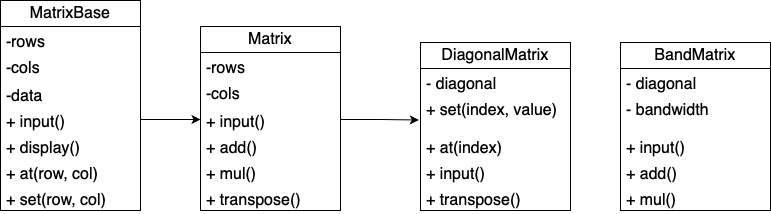

The diagram above was exported from draw.io. Its source (the exported page's mxGraphModel, read from the mxfile embedded in the PNG):
<mxGraphModel dx="855" dy="558" grid="1" gridSize="10" guides="1" tooltips="1" connect="1" arrows="1" fold="1" page="1" pageScale="1" pageWidth="827" pageHeight="1169" math="0" shadow="0">
  <root>
    <mxCell id="0" />
    <mxCell id="1" parent="0" />
    <mxCell id="JEjgFKES58CyyEShHxqv-3" value="&lt;span style=&quot;text-align: start; font-size: medium;&quot;&gt;MatrixBase&lt;/span&gt;" style="swimlane;fontStyle=0;childLayout=stackLayout;horizontal=1;startSize=26;fillColor=none;horizontalStack=0;resizeParent=1;resizeParentMax=0;resizeLast=0;collapsible=1;marginBottom=0;whiteSpace=wrap;html=1;" vertex="1" parent="1">
      <mxGeometry x="20" y="310" width="140" height="210" as="geometry" />
    </mxCell>
    <mxCell id="JEjgFKES58CyyEShHxqv-4" value="&lt;span style=&quot;font-size: medium;&quot;&gt;-rows&lt;/span&gt;" style="text;strokeColor=none;fillColor=none;align=left;verticalAlign=top;spacingLeft=4;spacingRight=4;overflow=hidden;rotatable=0;points=[[0,0.5],[1,0.5]];portConstraint=eastwest;whiteSpace=wrap;html=1;" vertex="1" parent="JEjgFKES58CyyEShHxqv-3">
      <mxGeometry y="26" width="140" height="26" as="geometry" />
    </mxCell>
    <mxCell id="JEjgFKES58CyyEShHxqv-5" value="&lt;span style=&quot;font-size: medium;&quot;&gt;-cols&lt;/span&gt;" style="text;strokeColor=none;fillColor=none;align=left;verticalAlign=top;spacingLeft=4;spacingRight=4;overflow=hidden;rotatable=0;points=[[0,0.5],[1,0.5]];portConstraint=eastwest;whiteSpace=wrap;html=1;" vertex="1" parent="JEjgFKES58CyyEShHxqv-3">
      <mxGeometry y="52" width="140" height="28" as="geometry" />
    </mxCell>
    <mxCell id="JEjgFKES58CyyEShHxqv-6" value="&lt;span style=&quot;font-size: medium;&quot;&gt;-data&amp;nbsp;&lt;/span&gt;" style="text;strokeColor=none;fillColor=none;align=left;verticalAlign=top;spacingLeft=4;spacingRight=4;overflow=hidden;rotatable=0;points=[[0,0.5],[1,0.5]];portConstraint=eastwest;whiteSpace=wrap;html=1;" vertex="1" parent="JEjgFKES58CyyEShHxqv-3">
      <mxGeometry y="80" width="140" height="26" as="geometry" />
    </mxCell>
    <mxCell id="JEjgFKES58CyyEShHxqv-9" value="&lt;span style=&quot;font-size: medium;&quot;&gt;+ input()&lt;/span&gt;" style="text;strokeColor=none;fillColor=none;align=left;verticalAlign=top;spacingLeft=4;spacingRight=4;overflow=hidden;rotatable=0;points=[[0,0.5],[1,0.5]];portConstraint=eastwest;whiteSpace=wrap;html=1;" vertex="1" parent="JEjgFKES58CyyEShHxqv-3">
      <mxGeometry y="106" width="140" height="26" as="geometry" />
    </mxCell>
    <mxCell id="JEjgFKES58CyyEShHxqv-10" value="&lt;span style=&quot;font-size: medium;&quot;&gt;+ display()&lt;/span&gt;" style="text;strokeColor=none;fillColor=none;align=left;verticalAlign=top;spacingLeft=4;spacingRight=4;overflow=hidden;rotatable=0;points=[[0,0.5],[1,0.5]];portConstraint=eastwest;whiteSpace=wrap;html=1;" vertex="1" parent="JEjgFKES58CyyEShHxqv-3">
      <mxGeometry y="132" width="140" height="26" as="geometry" />
    </mxCell>
    <mxCell id="JEjgFKES58CyyEShHxqv-12" value="&lt;span style=&quot;font-size: medium;&quot;&gt;+ at(row, col)&lt;/span&gt;" style="text;strokeColor=none;fillColor=none;align=left;verticalAlign=top;spacingLeft=4;spacingRight=4;overflow=hidden;rotatable=0;points=[[0,0.5],[1,0.5]];portConstraint=eastwest;whiteSpace=wrap;html=1;" vertex="1" parent="JEjgFKES58CyyEShHxqv-3">
      <mxGeometry y="158" width="140" height="26" as="geometry" />
    </mxCell>
    <mxCell id="JEjgFKES58CyyEShHxqv-13" value="&lt;span style=&quot;font-size: medium;&quot;&gt;+ set(row, col)&lt;/span&gt;" style="text;strokeColor=none;fillColor=none;align=left;verticalAlign=top;spacingLeft=4;spacingRight=4;overflow=hidden;rotatable=0;points=[[0,0.5],[1,0.5]];portConstraint=eastwest;whiteSpace=wrap;html=1;" vertex="1" parent="JEjgFKES58CyyEShHxqv-3">
      <mxGeometry y="184" width="140" height="26" as="geometry" />
    </mxCell>
    <mxCell id="JEjgFKES58CyyEShHxqv-14" value="&lt;span style=&quot;text-align: start; font-size: medium;&quot;&gt;Matrix&lt;/span&gt;" style="swimlane;fontStyle=0;childLayout=stackLayout;horizontal=1;startSize=26;fillColor=none;horizontalStack=0;resizeParent=1;resizeParentMax=0;resizeLast=0;collapsible=1;marginBottom=0;whiteSpace=wrap;html=1;" vertex="1" parent="1">
      <mxGeometry x="220" y="336" width="140" height="184" as="geometry" />
    </mxCell>
    <mxCell id="JEjgFKES58CyyEShHxqv-15" value="&lt;span style=&quot;font-size: medium;&quot;&gt;-rows&lt;/span&gt;" style="text;strokeColor=none;fillColor=none;align=left;verticalAlign=top;spacingLeft=4;spacingRight=4;overflow=hidden;rotatable=0;points=[[0,0.5],[1,0.5]];portConstraint=eastwest;whiteSpace=wrap;html=1;" vertex="1" parent="JEjgFKES58CyyEShHxqv-14">
      <mxGeometry y="26" width="140" height="26" as="geometry" />
    </mxCell>
    <mxCell id="JEjgFKES58CyyEShHxqv-16" value="&lt;span style=&quot;font-size: medium;&quot;&gt;-cols&lt;/span&gt;" style="text;strokeColor=none;fillColor=none;align=left;verticalAlign=top;spacingLeft=4;spacingRight=4;overflow=hidden;rotatable=0;points=[[0,0.5],[1,0.5]];portConstraint=eastwest;whiteSpace=wrap;html=1;" vertex="1" parent="JEjgFKES58CyyEShHxqv-14">
      <mxGeometry y="52" width="140" height="28" as="geometry" />
    </mxCell>
    <mxCell id="JEjgFKES58CyyEShHxqv-18" value="&lt;span style=&quot;font-size: medium;&quot;&gt;+ input()&lt;/span&gt;" style="text;strokeColor=none;fillColor=none;align=left;verticalAlign=top;spacingLeft=4;spacingRight=4;overflow=hidden;rotatable=0;points=[[0,0.5],[1,0.5]];portConstraint=eastwest;whiteSpace=wrap;html=1;" vertex="1" parent="JEjgFKES58CyyEShHxqv-14">
      <mxGeometry y="80" width="140" height="26" as="geometry" />
    </mxCell>
    <mxCell id="JEjgFKES58CyyEShHxqv-19" value="&lt;span style=&quot;font-size: medium;&quot;&gt;+ add()&lt;/span&gt;" style="text;strokeColor=none;fillColor=none;align=left;verticalAlign=top;spacingLeft=4;spacingRight=4;overflow=hidden;rotatable=0;points=[[0,0.5],[1,0.5]];portConstraint=eastwest;whiteSpace=wrap;html=1;" vertex="1" parent="JEjgFKES58CyyEShHxqv-14">
      <mxGeometry y="106" width="140" height="26" as="geometry" />
    </mxCell>
    <mxCell id="JEjgFKES58CyyEShHxqv-20" value="&lt;span style=&quot;font-size: medium;&quot;&gt;+ mul()&lt;/span&gt;" style="text;strokeColor=none;fillColor=none;align=left;verticalAlign=top;spacingLeft=4;spacingRight=4;overflow=hidden;rotatable=0;points=[[0,0.5],[1,0.5]];portConstraint=eastwest;whiteSpace=wrap;html=1;" vertex="1" parent="JEjgFKES58CyyEShHxqv-14">
      <mxGeometry y="132" width="140" height="26" as="geometry" />
    </mxCell>
    <mxCell id="JEjgFKES58CyyEShHxqv-21" value="&lt;span style=&quot;font-size: medium;&quot;&gt;+&amp;nbsp;&lt;/span&gt;&lt;span style=&quot;font-size: medium;&quot;&gt;transpose()&lt;/span&gt;" style="text;strokeColor=none;fillColor=none;align=left;verticalAlign=top;spacingLeft=4;spacingRight=4;overflow=hidden;rotatable=0;points=[[0,0.5],[1,0.5]];portConstraint=eastwest;whiteSpace=wrap;html=1;" vertex="1" parent="JEjgFKES58CyyEShHxqv-14">
      <mxGeometry y="158" width="140" height="26" as="geometry" />
    </mxCell>
    <mxCell id="JEjgFKES58CyyEShHxqv-22" value="" style="edgeStyle=orthogonalEdgeStyle;rounded=0;orthogonalLoop=1;jettySize=auto;html=1;entryX=0;entryY=0.5;entryDx=0;entryDy=0;" edge="1" parent="1" source="JEjgFKES58CyyEShHxqv-9" target="JEjgFKES58CyyEShHxqv-18">
      <mxGeometry relative="1" as="geometry" />
    </mxCell>
    <mxCell id="JEjgFKES58CyyEShHxqv-23" value="&lt;span style=&quot;text-align: start; font-size: medium;&quot;&gt;DiagonalMatrix&lt;/span&gt;" style="swimlane;fontStyle=0;childLayout=stackLayout;horizontal=1;startSize=26;fillColor=none;horizontalStack=0;resizeParent=1;resizeParentMax=0;resizeLast=0;collapsible=1;marginBottom=0;whiteSpace=wrap;html=1;" vertex="1" parent="1">
      <mxGeometry x="440" y="352" width="150" height="168" as="geometry" />
    </mxCell>
    <mxCell id="JEjgFKES58CyyEShHxqv-24" value="&lt;span style=&quot;font-size: medium;&quot;&gt;- diagonal&lt;/span&gt;" style="text;strokeColor=none;fillColor=none;align=left;verticalAlign=top;spacingLeft=4;spacingRight=4;overflow=hidden;rotatable=0;points=[[0,0.5],[1,0.5]];portConstraint=eastwest;whiteSpace=wrap;html=1;" vertex="1" parent="JEjgFKES58CyyEShHxqv-23">
      <mxGeometry y="26" width="150" height="26" as="geometry" />
    </mxCell>
    <mxCell id="JEjgFKES58CyyEShHxqv-25" value="&lt;span style=&quot;font-size: medium;&quot;&gt;+ set(index, value)&lt;/span&gt;" style="text;strokeColor=none;fillColor=none;align=left;verticalAlign=top;spacingLeft=4;spacingRight=4;overflow=hidden;rotatable=0;points=[[0,0.5],[1,0.5]];portConstraint=eastwest;whiteSpace=wrap;html=1;" vertex="1" parent="JEjgFKES58CyyEShHxqv-23">
      <mxGeometry y="52" width="150" height="38" as="geometry" />
    </mxCell>
    <mxCell id="JEjgFKES58CyyEShHxqv-26" value="&lt;span style=&quot;font-size: medium;&quot;&gt;+ at(index)&lt;/span&gt;" style="text;strokeColor=none;fillColor=none;align=left;verticalAlign=top;spacingLeft=4;spacingRight=4;overflow=hidden;rotatable=0;points=[[0,0.5],[1,0.5]];portConstraint=eastwest;whiteSpace=wrap;html=1;" vertex="1" parent="JEjgFKES58CyyEShHxqv-23">
      <mxGeometry y="90" width="150" height="26" as="geometry" />
    </mxCell>
    <mxCell id="JEjgFKES58CyyEShHxqv-27" value="&lt;span style=&quot;font-size: medium;&quot;&gt;+ input()&lt;/span&gt;" style="text;strokeColor=none;fillColor=none;align=left;verticalAlign=top;spacingLeft=4;spacingRight=4;overflow=hidden;rotatable=0;points=[[0,0.5],[1,0.5]];portConstraint=eastwest;whiteSpace=wrap;html=1;" vertex="1" parent="JEjgFKES58CyyEShHxqv-23">
      <mxGeometry y="116" width="150" height="26" as="geometry" />
    </mxCell>
    <mxCell id="JEjgFKES58CyyEShHxqv-29" value="&lt;span style=&quot;font-size: medium;&quot;&gt;+&amp;nbsp;&lt;/span&gt;&lt;span style=&quot;font-size: medium;&quot;&gt;transpose()&lt;/span&gt;" style="text;strokeColor=none;fillColor=none;align=left;verticalAlign=top;spacingLeft=4;spacingRight=4;overflow=hidden;rotatable=0;points=[[0,0.5],[1,0.5]];portConstraint=eastwest;whiteSpace=wrap;html=1;" vertex="1" parent="JEjgFKES58CyyEShHxqv-23">
      <mxGeometry y="142" width="150" height="26" as="geometry" />
    </mxCell>
    <mxCell id="JEjgFKES58CyyEShHxqv-31" value="" style="edgeStyle=orthogonalEdgeStyle;rounded=0;orthogonalLoop=1;jettySize=auto;html=1;entryX=-0.011;entryY=0.671;entryDx=0;entryDy=0;entryPerimeter=0;" edge="1" parent="1" source="JEjgFKES58CyyEShHxqv-18" target="JEjgFKES58CyyEShHxqv-25">
      <mxGeometry relative="1" as="geometry" />
    </mxCell>
    <mxCell id="JEjgFKES58CyyEShHxqv-32" value="&lt;span style=&quot;text-align: start; font-size: medium;&quot;&gt;BandMatrix&lt;/span&gt;" style="swimlane;fontStyle=0;childLayout=stackLayout;horizontal=1;startSize=26;fillColor=none;horizontalStack=0;resizeParent=1;resizeParentMax=0;resizeLast=0;collapsible=1;marginBottom=0;whiteSpace=wrap;html=1;" vertex="1" parent="1">
      <mxGeometry x="640" y="352" width="150" height="168" as="geometry" />
    </mxCell>
    <mxCell id="JEjgFKES58CyyEShHxqv-33" value="&lt;span style=&quot;font-size: medium;&quot;&gt;- diagonal&lt;/span&gt;" style="text;strokeColor=none;fillColor=none;align=left;verticalAlign=top;spacingLeft=4;spacingRight=4;overflow=hidden;rotatable=0;points=[[0,0.5],[1,0.5]];portConstraint=eastwest;whiteSpace=wrap;html=1;" vertex="1" parent="JEjgFKES58CyyEShHxqv-32">
      <mxGeometry y="26" width="150" height="26" as="geometry" />
    </mxCell>
    <mxCell id="JEjgFKES58CyyEShHxqv-34" value="&lt;span style=&quot;font-size: medium;&quot;&gt;- bandwidth&lt;/span&gt;" style="text;strokeColor=none;fillColor=none;align=left;verticalAlign=top;spacingLeft=4;spacingRight=4;overflow=hidden;rotatable=0;points=[[0,0.5],[1,0.5]];portConstraint=eastwest;whiteSpace=wrap;html=1;" vertex="1" parent="JEjgFKES58CyyEShHxqv-32">
      <mxGeometry y="52" width="150" height="38" as="geometry" />
    </mxCell>
    <mxCell id="JEjgFKES58CyyEShHxqv-35" value="&lt;span style=&quot;font-size: medium;&quot;&gt;+ input()&lt;/span&gt;" style="text;strokeColor=none;fillColor=none;align=left;verticalAlign=top;spacingLeft=4;spacingRight=4;overflow=hidden;rotatable=0;points=[[0,0.5],[1,0.5]];portConstraint=eastwest;whiteSpace=wrap;html=1;" vertex="1" parent="JEjgFKES58CyyEShHxqv-32">
      <mxGeometry y="90" width="150" height="26" as="geometry" />
    </mxCell>
    <mxCell id="JEjgFKES58CyyEShHxqv-36" value="&lt;span style=&quot;font-size: medium;&quot;&gt;+ add()&lt;/span&gt;" style="text;strokeColor=none;fillColor=none;align=left;verticalAlign=top;spacingLeft=4;spacingRight=4;overflow=hidden;rotatable=0;points=[[0,0.5],[1,0.5]];portConstraint=eastwest;whiteSpace=wrap;html=1;" vertex="1" parent="JEjgFKES58CyyEShHxqv-32">
      <mxGeometry y="116" width="150" height="26" as="geometry" />
    </mxCell>
    <mxCell id="JEjgFKES58CyyEShHxqv-37" value="&lt;span style=&quot;font-size: medium;&quot;&gt;+ mul()&lt;/span&gt;" style="text;strokeColor=none;fillColor=none;align=left;verticalAlign=top;spacingLeft=4;spacingRight=4;overflow=hidden;rotatable=0;points=[[0,0.5],[1,0.5]];portConstraint=eastwest;whiteSpace=wrap;html=1;" vertex="1" parent="JEjgFKES58CyyEShHxqv-32">
      <mxGeometry y="142" width="150" height="26" as="geometry" />
    </mxCell>
  </root>
</mxGraphModel>